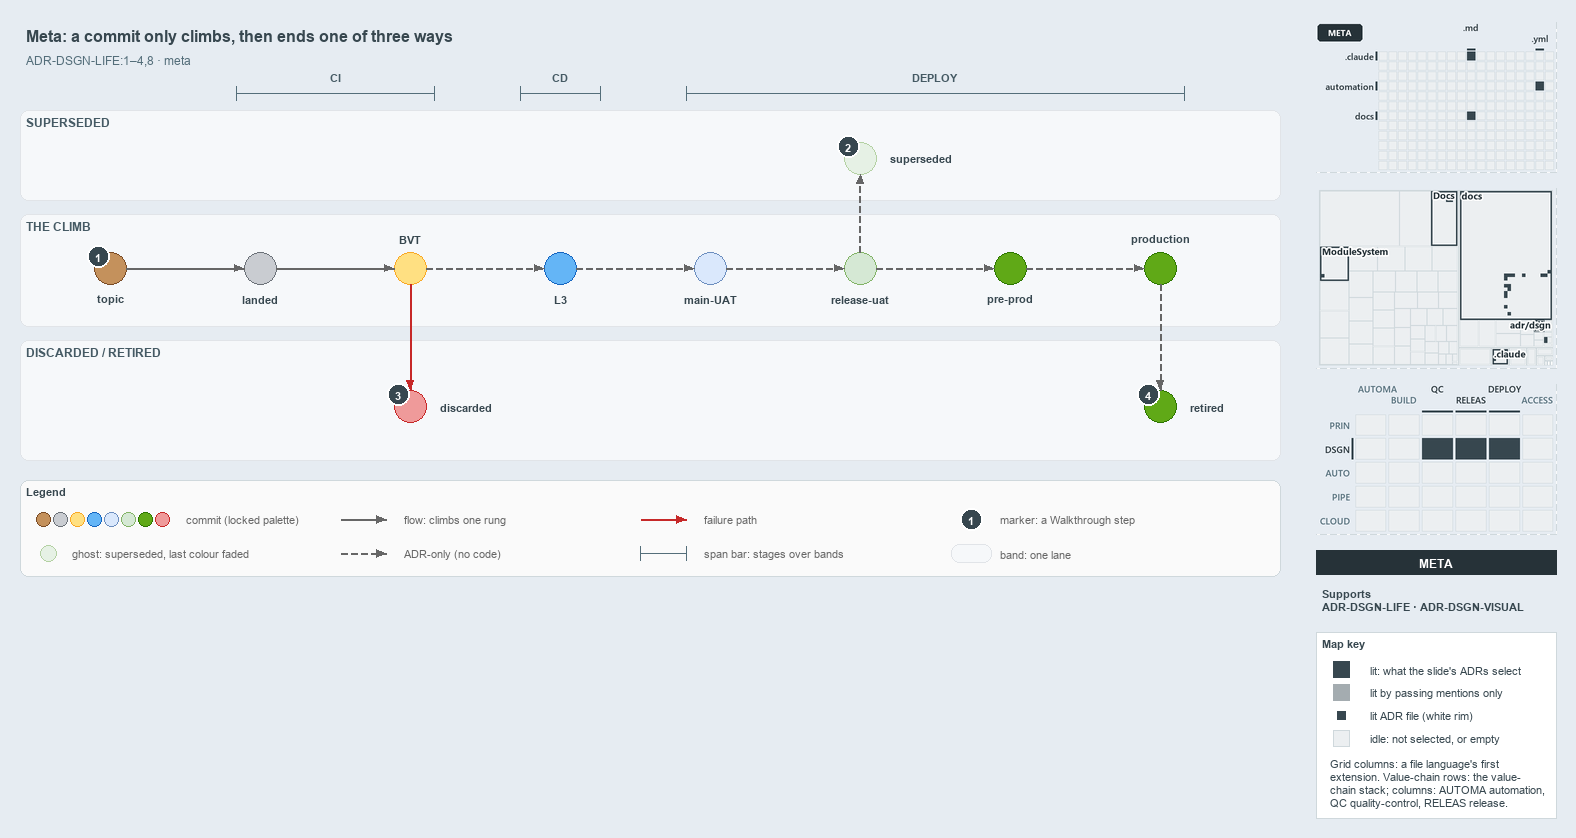

The diagram above was exported from draw.io. Its source (the exported page's mxGraphModel, read from the mxfile embedded in the PNG):
<mxGraphModel dx="1024" dy="768" grid="0" gridSize="10" guides="1" tooltips="1" connect="1" arrows="1" fold="1" page="1" pageScale="1" pageWidth="1572" pageHeight="600" background="#E6ECF2" math="0" shadow="0">
  <root>
    <mxCell id="0" />
    <mxCell id="1" parent="0" />
    <mxCell id="title" value="Meta: a commit only climbs, then ends one of three ways" style="text;html=1;align=left;verticalAlign=middle;fontSize=16;fontStyle=1;fontColor=#37474F;" vertex="1" parent="1">
      <mxGeometry x="20" y="14" width="1260" height="30" as="geometry" />
    </mxCell>
    <mxCell id="subtitle" value="ADR-DSGN-LIFE:1&amp;#8211;4,8 &amp;#183; meta" style="text;html=1;align=left;verticalAlign=middle;fontSize=12;fontColor=#546E7A;" vertex="1" parent="1">
      <mxGeometry x="20" y="44" width="1240" height="20" as="geometry" />
    </mxCell>
    <mxCell id="span-ci" value="" style="shape=crossbar;whiteSpace=wrap;html=1;rounded=1;fillColor=none;strokeColor=#546E7A;strokeWidth=1.5;" vertex="1" parent="1">
      <mxGeometry x="236" y="80" width="198" height="14" as="geometry" />
    </mxCell>
    <mxCell id="span-ci-label" value="CI" style="text;html=1;align=center;verticalAlign=middle;fontSize=11;fontStyle=1;fontColor=#455A64;labelBackgroundColor=#F6F8FA;" vertex="1" parent="1">
      <mxGeometry x="300" y="62" width="70" height="16" as="geometry" />
    </mxCell>
    <mxCell id="span-cd" value="" style="shape=crossbar;whiteSpace=wrap;html=1;rounded=1;fillColor=none;strokeColor=#546E7A;strokeWidth=1.5;" vertex="1" parent="1">
      <mxGeometry x="520" y="80" width="80" height="14" as="geometry" />
    </mxCell>
    <mxCell id="span-cd-label" value="CD" style="text;html=1;align=center;verticalAlign=middle;fontSize=11;fontStyle=1;fontColor=#455A64;labelBackgroundColor=#F6F8FA;" vertex="1" parent="1">
      <mxGeometry x="525" y="62" width="70" height="16" as="geometry" />
    </mxCell>
    <mxCell id="span-deploy" value="" style="shape=crossbar;whiteSpace=wrap;html=1;rounded=1;fillColor=none;strokeColor=#546E7A;strokeWidth=1.5;" vertex="1" parent="1">
      <mxGeometry x="686" y="80" width="498" height="14" as="geometry" />
    </mxCell>
    <mxCell id="span-deploy-label" value="DEPLOY" style="text;html=1;align=center;verticalAlign=middle;fontSize=11;fontStyle=1;fontColor=#455A64;labelBackgroundColor=#F6F8FA;" vertex="1" parent="1">
      <mxGeometry x="900" y="62" width="70" height="16" as="geometry" />
    </mxCell>
    <mxCell id="band-superseded" value="SUPERSEDED" style="rounded=1;html=1;arcSize=3;fillColor=#F6F8FA;strokeColor=#E1E4E8;verticalAlign=top;align=left;spacingLeft=8;fontStyle=1;fontSize=12;fontColor=#455A64;" vertex="1" parent="1">
      <mxGeometry x="20" y="104" width="1260" height="90" as="geometry" />
    </mxCell>
    <mxCell id="band-climb" value="THE CLIMB" style="rounded=1;html=1;arcSize=3;fillColor=#F6F8FA;strokeColor=#E1E4E8;verticalAlign=top;align=left;spacingLeft=8;fontStyle=1;fontSize=12;fontColor=#455A64;" vertex="1" parent="1">
      <mxGeometry x="20" y="208" width="1260" height="112" as="geometry" />
    </mxCell>
    <mxCell id="band-ended" value="DISCARDED / RETIRED" style="rounded=1;html=1;arcSize=3;fillColor=#F6F8FA;strokeColor=#E1E4E8;verticalAlign=top;align=left;spacingLeft=8;fontStyle=1;fontSize=12;fontColor=#455A64;" vertex="1" parent="1">
      <mxGeometry x="20" y="334" width="1260" height="120" as="geometry" />
    </mxCell>
    <mxCell id="dot-topic" value="" style="ellipse;html=1;fillColor=#C4915C;strokeColor=#7A4B25;strokeWidth=1.5;fontStyle=1;fontSize=11;" vertex="1" parent="1">
      <mxGeometry x="94" y="246" width="32" height="32" as="geometry" />
    </mxCell>
    <mxCell id="dot-topic-name" value="topic" style="text;html=1;align=center;verticalAlign=middle;fontSize=11;fontStyle=1;fontColor=#37474F;" vertex="1" parent="1">
      <mxGeometry x="65" y="284" width="90" height="16" as="geometry" />
    </mxCell>
    <mxCell id="dot-landed" value="" style="ellipse;html=1;fillColor=#C9CCD1;strokeColor=#6B7178;strokeWidth=1.5;fontStyle=1;fontSize=11;" vertex="1" parent="1">
      <mxGeometry x="244" y="246" width="32" height="32" as="geometry" />
    </mxCell>
    <mxCell id="dot-landed-name" value="landed" style="text;html=1;align=center;verticalAlign=middle;fontSize=11;fontStyle=1;fontColor=#37474F;" vertex="1" parent="1">
      <mxGeometry x="215" y="284" width="90" height="16" as="geometry" />
    </mxCell>
    <mxCell id="dot-bvt" value="" style="ellipse;html=1;fillColor=#FFE082;strokeColor=#F9A825;strokeWidth=1.5;fontStyle=1;fontSize=11;" vertex="1" parent="1">
      <mxGeometry x="394" y="246" width="32" height="32" as="geometry" />
    </mxCell>
    <mxCell id="dot-bvt-name" value="BVT" style="text;html=1;align=center;verticalAlign=middle;fontSize=11;fontStyle=1;fontColor=#37474F;" vertex="1" parent="1">
      <mxGeometry x="365" y="224" width="90" height="16" as="geometry" />
    </mxCell>
    <mxCell id="dot-l3" value="" style="ellipse;html=1;fillColor=#64B5F6;strokeColor=#1565C0;strokeWidth=1.5;fontStyle=1;fontSize=11;" vertex="1" parent="1">
      <mxGeometry x="544" y="246" width="32" height="32" as="geometry" />
    </mxCell>
    <mxCell id="dot-l3-name" value="L3" style="text;html=1;align=center;verticalAlign=middle;fontSize=11;fontStyle=1;fontColor=#37474F;" vertex="1" parent="1">
      <mxGeometry x="515" y="284" width="90" height="16" as="geometry" />
    </mxCell>
    <mxCell id="dot-mainuat" value="" style="ellipse;html=1;fillColor=#dae8fc;strokeColor=#6c8ebf;strokeWidth=1.5;fontStyle=1;fontSize=11;" vertex="1" parent="1">
      <mxGeometry x="694" y="246" width="32" height="32" as="geometry" />
    </mxCell>
    <mxCell id="dot-mainuat-name" value="main-UAT" style="text;html=1;align=center;verticalAlign=middle;fontSize=11;fontStyle=1;fontColor=#37474F;" vertex="1" parent="1">
      <mxGeometry x="665" y="284" width="90" height="16" as="geometry" />
    </mxCell>
    <mxCell id="dot-releaseuat" value="" style="ellipse;html=1;fillColor=#d5e8d4;strokeColor=#82b366;strokeWidth=1.5;fontStyle=1;fontSize=11;" vertex="1" parent="1">
      <mxGeometry x="844" y="246" width="32" height="32" as="geometry" />
    </mxCell>
    <mxCell id="dot-releaseuat-name" value="release-uat" style="text;html=1;align=center;verticalAlign=middle;fontSize=11;fontStyle=1;fontColor=#37474F;" vertex="1" parent="1">
      <mxGeometry x="815" y="284" width="90" height="16" as="geometry" />
    </mxCell>
    <mxCell id="dot-preprod" value="" style="ellipse;html=1;fillColor=#60a917;strokeColor=#2D7600;strokeWidth=1.5;fontStyle=1;fontSize=11;" vertex="1" parent="1">
      <mxGeometry x="994" y="246" width="32" height="32" as="geometry" />
    </mxCell>
    <mxCell id="dot-preprod-name" value="pre-prod" style="text;html=1;align=center;verticalAlign=middle;fontSize=11;fontStyle=1;fontColor=#37474F;" vertex="1" parent="1">
      <mxGeometry x="965" y="284" width="90" height="16" as="geometry" />
    </mxCell>
    <mxCell id="dot-production" value="" style="ellipse;html=1;fillColor=#60a917;strokeColor=#2D7600;strokeWidth=1.5;fontStyle=1;fontSize=11;" vertex="1" parent="1">
      <mxGeometry x="1144" y="246" width="32" height="32" as="geometry" />
    </mxCell>
    <mxCell id="dot-production-name" value="production" style="text;html=1;align=center;verticalAlign=middle;fontSize=11;fontStyle=1;fontColor=#37474F;" vertex="1" parent="1">
      <mxGeometry x="1115" y="224" width="90" height="16" as="geometry" />
    </mxCell>
    <mxCell id="edge-topic-landed" value="" style="edgeStyle=orthogonalEdgeStyle;rounded=1;html=1;fontSize=11;endArrow=block;strokeColor=#666666;" edge="1" parent="1" source="dot-topic" target="dot-landed">
      <mxGeometry relative="1" as="geometry" />
    </mxCell>
    <mxCell id="edge-landed-bvt" value="" style="edgeStyle=orthogonalEdgeStyle;rounded=1;html=1;fontSize=11;endArrow=block;strokeColor=#666666;" edge="1" parent="1" source="dot-landed" target="dot-bvt">
      <mxGeometry relative="1" as="geometry" />
    </mxCell>
    <mxCell id="edge-bvt-l3" value="" style="edgeStyle=orthogonalEdgeStyle;rounded=1;html=1;fontSize=11;endArrow=block;strokeColor=#666666;dashed=1;" edge="1" parent="1" source="dot-bvt" target="dot-l3">
      <mxGeometry relative="1" as="geometry" />
    </mxCell>
    <mxCell id="edge-l3-mainuat" value="" style="edgeStyle=orthogonalEdgeStyle;rounded=1;html=1;fontSize=11;endArrow=block;strokeColor=#666666;dashed=1;" edge="1" parent="1" source="dot-l3" target="dot-mainuat">
      <mxGeometry relative="1" as="geometry" />
    </mxCell>
    <mxCell id="edge-mainuat-releaseuat" value="" style="edgeStyle=orthogonalEdgeStyle;rounded=1;html=1;fontSize=11;endArrow=block;strokeColor=#666666;dashed=1;" edge="1" parent="1" source="dot-mainuat" target="dot-releaseuat">
      <mxGeometry relative="1" as="geometry" />
    </mxCell>
    <mxCell id="edge-releaseuat-preprod" value="" style="edgeStyle=orthogonalEdgeStyle;rounded=1;html=1;fontSize=11;endArrow=block;strokeColor=#666666;dashed=1;" edge="1" parent="1" source="dot-releaseuat" target="dot-preprod">
      <mxGeometry relative="1" as="geometry" />
    </mxCell>
    <mxCell id="edge-preprod-production" value="" style="edgeStyle=orthogonalEdgeStyle;rounded=1;html=1;fontSize=11;endArrow=block;strokeColor=#666666;dashed=1;" edge="1" parent="1" source="dot-preprod" target="dot-production">
      <mxGeometry relative="1" as="geometry" />
    </mxCell>
    <mxCell id="dot-superseded" value="" style="ellipse;html=1;fillColor=#d5e8d4;strokeColor=#82b366;strokeWidth=1.2;dashed=1;opacity=60;fontStyle=1;fontSize=11;" vertex="1" parent="1">
      <mxGeometry x="844" y="136" width="32" height="32" as="geometry" />
    </mxCell>
    <mxCell id="dot-superseded-name" value="superseded" style="text;html=1;align=left;verticalAlign=middle;fontSize=11;fontStyle=1;fontColor=#37474F;" vertex="1" parent="1">
      <mxGeometry x="884" y="144" width="100" height="16" as="geometry" />
    </mxCell>
    <mxCell id="edge-releaseuat-superseded" value="" style="edgeStyle=orthogonalEdgeStyle;rounded=1;html=1;fontSize=11;endArrow=block;strokeColor=#666666;dashed=1;" edge="1" parent="1" source="dot-releaseuat" target="dot-superseded">
      <mxGeometry relative="1" as="geometry" />
    </mxCell>
    <mxCell id="dot-discarded" value="" style="ellipse;html=1;fillColor=#EF9A9A;strokeColor=#C62828;strokeWidth=1.5;fontStyle=1;fontSize=11;" vertex="1" parent="1">
      <mxGeometry x="394" y="384" width="32" height="32" as="geometry" />
    </mxCell>
    <mxCell id="dot-discarded-name" value="discarded" style="text;html=1;align=left;verticalAlign=middle;fontSize=11;fontStyle=1;fontColor=#37474F;" vertex="1" parent="1">
      <mxGeometry x="434" y="392" width="100" height="16" as="geometry" />
    </mxCell>
    <mxCell id="edge-bvt-discarded" value="" style="edgeStyle=orthogonalEdgeStyle;rounded=1;html=1;fontSize=11;endArrow=block;strokeColor=#C62828;" edge="1" parent="1" source="dot-bvt" target="dot-discarded">
      <mxGeometry relative="1" as="geometry" />
    </mxCell>
    <mxCell id="dot-retired" value="" style="ellipse;html=1;fillColor=#60a917;strokeColor=#2D7600;strokeWidth=1.5;fontStyle=1;fontSize=11;" vertex="1" parent="1">
      <mxGeometry x="1144" y="384" width="32" height="32" as="geometry" />
    </mxCell>
    <mxCell id="dot-retired-name" value="retired" style="text;html=1;align=left;verticalAlign=middle;fontSize=11;fontStyle=1;fontColor=#37474F;" vertex="1" parent="1">
      <mxGeometry x="1184" y="392" width="80" height="16" as="geometry" />
    </mxCell>
    <mxCell id="edge-production-retired" value="" style="edgeStyle=orthogonalEdgeStyle;rounded=1;html=1;fontSize=11;endArrow=block;strokeColor=#666666;dashed=1;" edge="1" parent="1" source="dot-production" target="dot-retired">
      <mxGeometry relative="1" as="geometry" />
    </mxCell>
    <mxCell id="mark-1" value="1" style="ellipse;html=1;fillColor=#37474F;strokeColor=#FFFFFF;strokeWidth=2;fontColor=#FFFFFF;fontStyle=1;fontSize=11;" vertex="1" parent="1">
      <mxGeometry x="87" y="239" width="22" height="22" as="geometry" />
    </mxCell>
    <mxCell id="mark-2" value="2" style="ellipse;html=1;fillColor=#37474F;strokeColor=#FFFFFF;strokeWidth=2;fontColor=#FFFFFF;fontStyle=1;fontSize=11;" vertex="1" parent="1">
      <mxGeometry x="837" y="129" width="22" height="22" as="geometry" />
    </mxCell>
    <mxCell id="mark-3" value="3" style="ellipse;html=1;fillColor=#37474F;strokeColor=#FFFFFF;strokeWidth=2;fontColor=#FFFFFF;fontStyle=1;fontSize=11;" vertex="1" parent="1">
      <mxGeometry x="387" y="377" width="22" height="22" as="geometry" />
    </mxCell>
    <mxCell id="mark-4" value="4" style="ellipse;html=1;fillColor=#37474F;strokeColor=#FFFFFF;strokeWidth=2;fontColor=#FFFFFF;fontStyle=1;fontSize=11;" vertex="1" parent="1">
      <mxGeometry x="1137" y="377" width="22" height="22" as="geometry" />
    </mxCell>
    <mxCell id="legend" value="&lt;b&gt;Legend&lt;/b&gt;" style="rounded=1;whiteSpace=wrap;html=1;arcSize=6;fillColor=#FAFAFA;strokeColor=#CFD8DC;align=left;verticalAlign=top;spacing=8;fontSize=11;fontColor=#37474F;" vertex="1" parent="1">
      <mxGeometry x="20" y="474" width="1260" height="96" as="geometry" />
    </mxCell>
    <mxCell id="legend-commit-0" value="" style="ellipse;html=1;fillColor=#C4915C;strokeColor=#7A4B25;strokeWidth=1.5;fontStyle=1;fontSize=11;" vertex="1" parent="1">
      <mxGeometry x="36" y="506" width="14" height="14" as="geometry" />
    </mxCell>
    <mxCell id="legend-commit-1" value="" style="ellipse;html=1;fillColor=#C9CCD1;strokeColor=#6B7178;strokeWidth=1.5;fontStyle=1;fontSize=11;" vertex="1" parent="1">
      <mxGeometry x="53" y="506" width="14" height="14" as="geometry" />
    </mxCell>
    <mxCell id="legend-commit-2" value="" style="ellipse;html=1;fillColor=#FFE082;strokeColor=#F9A825;strokeWidth=1.5;fontStyle=1;fontSize=11;" vertex="1" parent="1">
      <mxGeometry x="70" y="506" width="14" height="14" as="geometry" />
    </mxCell>
    <mxCell id="legend-commit-3" value="" style="ellipse;html=1;fillColor=#64B5F6;strokeColor=#1565C0;strokeWidth=1.5;fontStyle=1;fontSize=11;" vertex="1" parent="1">
      <mxGeometry x="87" y="506" width="14" height="14" as="geometry" />
    </mxCell>
    <mxCell id="legend-commit-4" value="" style="ellipse;html=1;fillColor=#dae8fc;strokeColor=#6c8ebf;strokeWidth=1.5;fontStyle=1;fontSize=11;" vertex="1" parent="1">
      <mxGeometry x="104" y="506" width="14" height="14" as="geometry" />
    </mxCell>
    <mxCell id="legend-commit-5" value="" style="ellipse;html=1;fillColor=#d5e8d4;strokeColor=#82b366;strokeWidth=1.5;fontStyle=1;fontSize=11;" vertex="1" parent="1">
      <mxGeometry x="121" y="506" width="14" height="14" as="geometry" />
    </mxCell>
    <mxCell id="legend-commit-6" value="" style="ellipse;html=1;fillColor=#60a917;strokeColor=#2D7600;strokeWidth=1.5;fontStyle=1;fontSize=11;" vertex="1" parent="1">
      <mxGeometry x="138" y="506" width="14" height="14" as="geometry" />
    </mxCell>
    <mxCell id="legend-commit-7" value="" style="ellipse;html=1;fillColor=#EF9A9A;strokeColor=#C62828;strokeWidth=1.5;fontStyle=1;fontSize=11;" vertex="1" parent="1">
      <mxGeometry x="155" y="506" width="14" height="14" as="geometry" />
    </mxCell>
    <mxCell id="legend-commit-text" value="commit (locked palette)" style="text;html=1;align=left;verticalAlign=middle;fontSize=11;fontColor=#666666;" vertex="1" parent="1">
      <mxGeometry x="180" y="503" width="150" height="20" as="geometry" />
    </mxCell>
    <mxCell id="legend-ghost" value="" style="ellipse;html=1;fillColor=#d5e8d4;strokeColor=#82b366;strokeWidth=1.2;dashed=1;opacity=60;fontStyle=1;fontSize=11;" vertex="1" parent="1">
      <mxGeometry x="40" y="539" width="16" height="16" as="geometry" />
    </mxCell>
    <mxCell id="legend-ghost-text" value="ghost: superseded, last colour faded" style="text;html=1;align=left;verticalAlign=middle;fontSize=11;fontColor=#666666;" vertex="1" parent="1">
      <mxGeometry x="66" y="537" width="250" height="20" as="geometry" />
    </mxCell>
    <mxCell id="legend-flow-a" value="" style="text;html=1;strokeColor=none;fillColor=none;" vertex="1" parent="1">
      <mxGeometry x="340" y="513" width="1" height="1" as="geometry" />
    </mxCell>
    <mxCell id="legend-flow-b" value="" style="text;html=1;strokeColor=none;fillColor=none;" vertex="1" parent="1">
      <mxGeometry x="386" y="513" width="1" height="1" as="geometry" />
    </mxCell>
    <mxCell id="legend-flow" value="" style="edgeStyle=orthogonalEdgeStyle;rounded=1;html=1;fontSize=11;endArrow=block;strokeColor=#666666;" edge="1" parent="1" source="legend-flow-a" target="legend-flow-b">
      <mxGeometry relative="1" as="geometry" />
    </mxCell>
    <mxCell id="legend-flow-text" value="flow: climbs one rung" style="text;html=1;align=left;verticalAlign=middle;fontSize=11;fontColor=#666666;" vertex="1" parent="1">
      <mxGeometry x="398" y="503" width="200" height="20" as="geometry" />
    </mxCell>
    <mxCell id="legend-adr-a" value="" style="text;html=1;strokeColor=none;fillColor=none;" vertex="1" parent="1">
      <mxGeometry x="340" y="547" width="1" height="1" as="geometry" />
    </mxCell>
    <mxCell id="legend-adr-b" value="" style="text;html=1;strokeColor=none;fillColor=none;" vertex="1" parent="1">
      <mxGeometry x="386" y="547" width="1" height="1" as="geometry" />
    </mxCell>
    <mxCell id="legend-adr" value="" style="edgeStyle=orthogonalEdgeStyle;rounded=1;html=1;fontSize=11;endArrow=block;strokeColor=#666666;dashed=1;" edge="1" parent="1" source="legend-adr-a" target="legend-adr-b">
      <mxGeometry relative="1" as="geometry" />
    </mxCell>
    <mxCell id="legend-adr-text" value="ADR-only (no code)" style="text;html=1;align=left;verticalAlign=middle;fontSize=11;fontColor=#666666;" vertex="1" parent="1">
      <mxGeometry x="398" y="537" width="200" height="20" as="geometry" />
    </mxCell>
    <mxCell id="legend-fail-a" value="" style="text;html=1;strokeColor=none;fillColor=none;" vertex="1" parent="1">
      <mxGeometry x="640" y="513" width="1" height="1" as="geometry" />
    </mxCell>
    <mxCell id="legend-fail-b" value="" style="text;html=1;strokeColor=none;fillColor=none;" vertex="1" parent="1">
      <mxGeometry x="686" y="513" width="1" height="1" as="geometry" />
    </mxCell>
    <mxCell id="legend-fail" value="" style="edgeStyle=orthogonalEdgeStyle;rounded=1;html=1;fontSize=11;endArrow=block;strokeColor=#C62828;" edge="1" parent="1" source="legend-fail-a" target="legend-fail-b">
      <mxGeometry relative="1" as="geometry" />
    </mxCell>
    <mxCell id="legend-fail-text" value="failure path" style="text;html=1;align=left;verticalAlign=middle;fontSize=11;fontColor=#666666;" vertex="1" parent="1">
      <mxGeometry x="698" y="503" width="200" height="20" as="geometry" />
    </mxCell>
    <mxCell id="legend-span" value="" style="shape=crossbar;whiteSpace=wrap;html=1;rounded=1;fillColor=none;strokeColor=#546E7A;strokeWidth=1.5;" vertex="1" parent="1">
      <mxGeometry x="640" y="540" width="46" height="14" as="geometry" />
    </mxCell>
    <mxCell id="legend-span-text" value="span bar: stages over bands" style="text;html=1;align=left;verticalAlign=middle;fontSize=11;fontColor=#666666;" vertex="1" parent="1">
      <mxGeometry x="698" y="537" width="220" height="20" as="geometry" />
    </mxCell>
    <mxCell id="legend-mark" value="1" style="ellipse;html=1;fillColor=#37474F;strokeColor=#FFFFFF;strokeWidth=2;fontColor=#FFFFFF;fontStyle=1;fontSize=11;" vertex="1" parent="1">
      <mxGeometry x="960" y="502" width="22" height="22" as="geometry" />
    </mxCell>
    <mxCell id="legend-mark-text" value="marker: a Walkthrough step" style="text;html=1;align=left;verticalAlign=middle;fontSize=11;fontColor=#666666;" vertex="1" parent="1">
      <mxGeometry x="994" y="503" width="220" height="20" as="geometry" />
    </mxCell>
    <mxCell id="legend-band" value="" style="rounded=1;html=1;arcSize=3;fillColor=#F6F8FA;strokeColor=#E1E4E8;" vertex="1" parent="1">
      <mxGeometry x="951" y="538" width="40" height="18" as="geometry" />
    </mxCell>
    <mxCell id="legend-band-text" value="band: one lane" style="text;html=1;align=left;verticalAlign=middle;fontSize=11;fontColor=#666666;" vertex="1" parent="1">
      <mxGeometry x="994" y="537" width="220" height="20" as="geometry" />
    </mxCell>
    <mxCell id="minimap-grid" value="" style="shape=image;html=1;imageAspect=0;aspect=fixed;verticalLabelPosition=bottom;strokeColor=#CFD8DC;dashed=1;fillColor=#FAFAFA;image=data:image/png,(base64 omitted: 8436 chars);" vertex="1" parent="1">
      <mxGeometry x="1316" y="16" width="240" height="150" as="geometry" />
    </mxCell>
    <mxCell id="minimap-tree" value="" style="shape=image;html=1;imageAspect=0;aspect=fixed;verticalLabelPosition=bottom;strokeColor=#CFD8DC;dashed=1;fillColor=#FAFAFA;image=data:image/png,(base64 omitted: 16676 chars);" vertex="1" parent="1">
      <mxGeometry x="1316" y="182" width="240" height="180" as="geometry" />
    </mxCell>
    <mxCell id="minimap-chain" value="" style="shape=image;html=1;imageAspect=0;aspect=fixed;verticalLabelPosition=bottom;strokeColor=#CFD8DC;dashed=1;fillColor=#FAFAFA;image=data:image/png,(base64 omitted: 15016 chars);" vertex="1" parent="1">
      <mxGeometry x="1316" y="378" width="240" height="150" as="geometry" />
    </mxCell>
    <mxCell id="lens-badge" value="META" style="rounded=0;whiteSpace=wrap;html=1;align=center;verticalAlign=middle;fontSize=12;fontStyle=1;fontColor=#FFFFFF;fillColor=#263238;strokeColor=none;" vertex="1" parent="1">
      <mxGeometry x="1316" y="544" width="240" height="24" as="geometry" />
    </mxCell>
    <mxCell id="supports" value="&lt;b&gt;Supports&lt;/b&gt;&lt;br&gt;ADR-DSGN-LIFE &amp;#183; ADR-DSGN-VISUAL" style="text;html=1;whiteSpace=wrap;align=left;verticalAlign=top;fontSize=11;fontColor=#37474F;" vertex="1" parent="1">
      <mxGeometry x="1316" y="576" width="240" height="38" as="geometry" />
    </mxCell>
    <mxCell id="mapkey" value="&lt;b&gt;Map key&lt;/b&gt;" style="rounded=0;whiteSpace=wrap;html=1;align=left;verticalAlign=top;fontSize=11;fontColor=#37474F;fillColor=#FFFFFF;strokeColor=#CFD8DC;spacingLeft=8;spacingTop=2;" vertex="1" parent="1">
      <mxGeometry x="1316" y="626" width="240" height="186" as="geometry" />
    </mxCell>
    <mxCell id="mapkey-lit" value="" style="rounded=0;html=1;fillColor=#37474F;strokeColor=#37474F;" vertex="1" parent="1">
      <mxGeometry x="1333.0" y="655.0" width="16" height="16" as="geometry" />
    </mxCell>
    <mxCell id="mapkey-lit-text" value="lit: what the slide's ADRs select" style="text;html=1;align=left;verticalAlign=middle;fontSize=11;fontColor=#37474F;" vertex="1" parent="1">
      <mxGeometry x="1364" y="653" width="184" height="20" as="geometry" />
    </mxCell>
    <mxCell id="mapkey-touched" value="" style="rounded=0;html=1;fillColor=#A4ACB0;strokeColor=#A4ACB0;" vertex="1" parent="1">
      <mxGeometry x="1333.0" y="678.0" width="16" height="16" as="geometry" />
    </mxCell>
    <mxCell id="mapkey-touched-text" value="lit by passing mentions only" style="text;html=1;align=left;verticalAlign=middle;fontSize=11;fontColor=#37474F;" vertex="1" parent="1">
      <mxGeometry x="1364" y="676" width="184" height="20" as="geometry" />
    </mxCell>
    <mxCell id="mapkey-adr" value="" style="rounded=0;html=1;fillColor=#37474F;strokeColor=#FFFFFF;strokeWidth=2;" vertex="1" parent="1">
      <mxGeometry x="1335.0" y="703.0" width="12" height="12" as="geometry" />
    </mxCell>
    <mxCell id="mapkey-adr-text" value="lit ADR file (white rim)" style="text;html=1;align=left;verticalAlign=middle;fontSize=11;fontColor=#37474F;" vertex="1" parent="1">
      <mxGeometry x="1364" y="699" width="184" height="20" as="geometry" />
    </mxCell>
    <mxCell id="mapkey-idle" value="" style="rounded=0;html=1;fillColor=#ECEFF1;strokeColor=#CFD8DC;" vertex="1" parent="1">
      <mxGeometry x="1333.0" y="724.0" width="16" height="16" as="geometry" />
    </mxCell>
    <mxCell id="mapkey-idle-text" value="idle: not selected, or empty" style="text;html=1;align=left;verticalAlign=middle;fontSize=11;fontColor=#37474F;" vertex="1" parent="1">
      <mxGeometry x="1364" y="722" width="184" height="20" as="geometry" />
    </mxCell>
    <mxCell id="mapkey-codes" value="Grid columns: a file language's first&lt;br&gt;extension. Value-chain rows: the value-&lt;br&gt;chain stack; columns: AUTOMA automation,&lt;br&gt;QC quality-control, RELEAS release." style="text;html=1;align=left;verticalAlign=top;whiteSpace=wrap;fontSize=11;fontColor=#37474F;" vertex="1" parent="1">
      <mxGeometry x="1324" y="746" width="224" height="60" as="geometry" />
    </mxCell>
  </root>
</mxGraphModel>